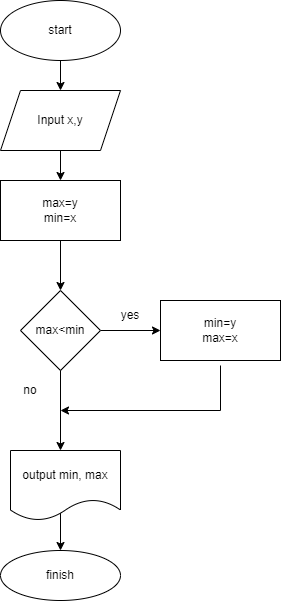

The diagram above was exported from draw.io. Its source (the exported page's mxGraphModel, read from the mxfile embedded in the PNG):
<mxGraphModel dx="789" dy="1447" grid="1" gridSize="10" guides="1" tooltips="1" connect="1" arrows="1" fold="1" page="1" pageScale="1" pageWidth="827" pageHeight="1169" math="0" shadow="0">
  <root>
    <mxCell id="WIyWlLk6GJQsqaUBKTNV-0" />
    <mxCell id="WIyWlLk6GJQsqaUBKTNV-1" parent="WIyWlLk6GJQsqaUBKTNV-0" />
    <mxCell id="6JU4aGVUSeSEna5w08TY-2" value="" style="edgeStyle=orthogonalEdgeStyle;rounded=0;orthogonalLoop=1;jettySize=auto;html=1;" parent="WIyWlLk6GJQsqaUBKTNV-1" source="6JU4aGVUSeSEna5w08TY-0" target="6JU4aGVUSeSEna5w08TY-1" edge="1">
      <mxGeometry relative="1" as="geometry" />
    </mxCell>
    <mxCell id="6JU4aGVUSeSEna5w08TY-0" value="Input x,y" style="shape=parallelogram;perimeter=parallelogramPerimeter;whiteSpace=wrap;html=1;fixedSize=1;" parent="WIyWlLk6GJQsqaUBKTNV-1" vertex="1">
      <mxGeometry x="160" y="60" width="120" height="60" as="geometry" />
    </mxCell>
    <mxCell id="6JU4aGVUSeSEna5w08TY-4" value="" style="edgeStyle=orthogonalEdgeStyle;rounded=0;orthogonalLoop=1;jettySize=auto;html=1;" parent="WIyWlLk6GJQsqaUBKTNV-1" source="6JU4aGVUSeSEna5w08TY-1" target="6JU4aGVUSeSEna5w08TY-3" edge="1">
      <mxGeometry relative="1" as="geometry" />
    </mxCell>
    <mxCell id="6JU4aGVUSeSEna5w08TY-1" value="max=y&lt;br&gt;min=x" style="whiteSpace=wrap;html=1;" parent="WIyWlLk6GJQsqaUBKTNV-1" vertex="1">
      <mxGeometry x="160" y="150" width="120" height="60" as="geometry" />
    </mxCell>
    <mxCell id="6JU4aGVUSeSEna5w08TY-6" value="" style="edgeStyle=orthogonalEdgeStyle;rounded=0;orthogonalLoop=1;jettySize=auto;html=1;" parent="WIyWlLk6GJQsqaUBKTNV-1" source="6JU4aGVUSeSEna5w08TY-3" target="6JU4aGVUSeSEna5w08TY-5" edge="1">
      <mxGeometry relative="1" as="geometry" />
    </mxCell>
    <mxCell id="6JU4aGVUSeSEna5w08TY-3" value="max&amp;lt;min" style="rhombus;whiteSpace=wrap;html=1;" parent="WIyWlLk6GJQsqaUBKTNV-1" vertex="1">
      <mxGeometry x="180" y="260" width="80" height="80" as="geometry" />
    </mxCell>
    <mxCell id="6JU4aGVUSeSEna5w08TY-5" value="min=y&lt;br&gt;max=x" style="whiteSpace=wrap;html=1;" parent="WIyWlLk6GJQsqaUBKTNV-1" vertex="1">
      <mxGeometry x="320" y="270" width="120" height="60" as="geometry" />
    </mxCell>
    <mxCell id="6JU4aGVUSeSEna5w08TY-7" value="no" style="text;html=1;strokeColor=none;fillColor=none;align=center;verticalAlign=middle;whiteSpace=wrap;rounded=0;" parent="WIyWlLk6GJQsqaUBKTNV-1" vertex="1">
      <mxGeometry x="170" y="350" width="40" height="20" as="geometry" />
    </mxCell>
    <mxCell id="6JU4aGVUSeSEna5w08TY-11" value="" style="endArrow=none;html=1;" parent="WIyWlLk6GJQsqaUBKTNV-1" edge="1">
      <mxGeometry width="50" height="50" relative="1" as="geometry">
        <mxPoint x="380" y="335" as="sourcePoint" />
        <mxPoint x="380" y="380" as="targetPoint" />
        <Array as="points" />
      </mxGeometry>
    </mxCell>
    <mxCell id="6JU4aGVUSeSEna5w08TY-12" value="" style="endArrow=classic;html=1;" parent="WIyWlLk6GJQsqaUBKTNV-1" edge="1">
      <mxGeometry width="50" height="50" relative="1" as="geometry">
        <mxPoint x="380" y="380" as="sourcePoint" />
        <mxPoint x="220" y="380" as="targetPoint" />
      </mxGeometry>
    </mxCell>
    <mxCell id="fMdBR5h_T9s5-T-tQpbA-0" value="start" style="ellipse;whiteSpace=wrap;html=1;" parent="WIyWlLk6GJQsqaUBKTNV-1" vertex="1">
      <mxGeometry x="160" y="-30" width="120" height="60" as="geometry" />
    </mxCell>
    <mxCell id="fMdBR5h_T9s5-T-tQpbA-1" value="" style="endArrow=classic;html=1;" parent="WIyWlLk6GJQsqaUBKTNV-1" target="6JU4aGVUSeSEna5w08TY-0" edge="1">
      <mxGeometry width="50" height="50" relative="1" as="geometry">
        <mxPoint x="220" y="30" as="sourcePoint" />
        <mxPoint x="250" y="110" as="targetPoint" />
      </mxGeometry>
    </mxCell>
    <mxCell id="fMdBR5h_T9s5-T-tQpbA-4" value="" style="edgeStyle=orthogonalEdgeStyle;rounded=0;orthogonalLoop=1;jettySize=auto;html=1;" parent="WIyWlLk6GJQsqaUBKTNV-1" target="fMdBR5h_T9s5-T-tQpbA-3" edge="1">
      <mxGeometry relative="1" as="geometry">
        <mxPoint x="220" y="480" as="sourcePoint" />
      </mxGeometry>
    </mxCell>
    <mxCell id="fMdBR5h_T9s5-T-tQpbA-3" value="finish" style="ellipse;whiteSpace=wrap;html=1;" parent="WIyWlLk6GJQsqaUBKTNV-1" vertex="1">
      <mxGeometry x="160" y="520" width="120" height="50" as="geometry" />
    </mxCell>
    <mxCell id="fMdBR5h_T9s5-T-tQpbA-7" value="" style="endArrow=classic;html=1;exitX=0.5;exitY=1;exitDx=0;exitDy=0;entryX=0.5;entryY=0;entryDx=0;entryDy=0;" parent="WIyWlLk6GJQsqaUBKTNV-1" source="6JU4aGVUSeSEna5w08TY-3" edge="1">
      <mxGeometry width="50" height="50" relative="1" as="geometry">
        <mxPoint x="390" y="360" as="sourcePoint" />
        <mxPoint x="220" y="420" as="targetPoint" />
      </mxGeometry>
    </mxCell>
    <mxCell id="0" value="yes" style="text;html=1;strokeColor=none;fillColor=none;align=center;verticalAlign=middle;whiteSpace=wrap;rounded=0;" parent="WIyWlLk6GJQsqaUBKTNV-1" vertex="1">
      <mxGeometry x="260" y="270" width="60" height="30" as="geometry" />
    </mxCell>
    <mxCell id="GSmwLwJETr1xj5xyXGJJ-0" value="&lt;span&gt;output min, max&lt;/span&gt;" style="shape=document;whiteSpace=wrap;html=1;boundedLbl=1;" parent="WIyWlLk6GJQsqaUBKTNV-1" vertex="1">
      <mxGeometry x="170" y="420" width="110" height="70" as="geometry" />
    </mxCell>
  </root>
</mxGraphModel>